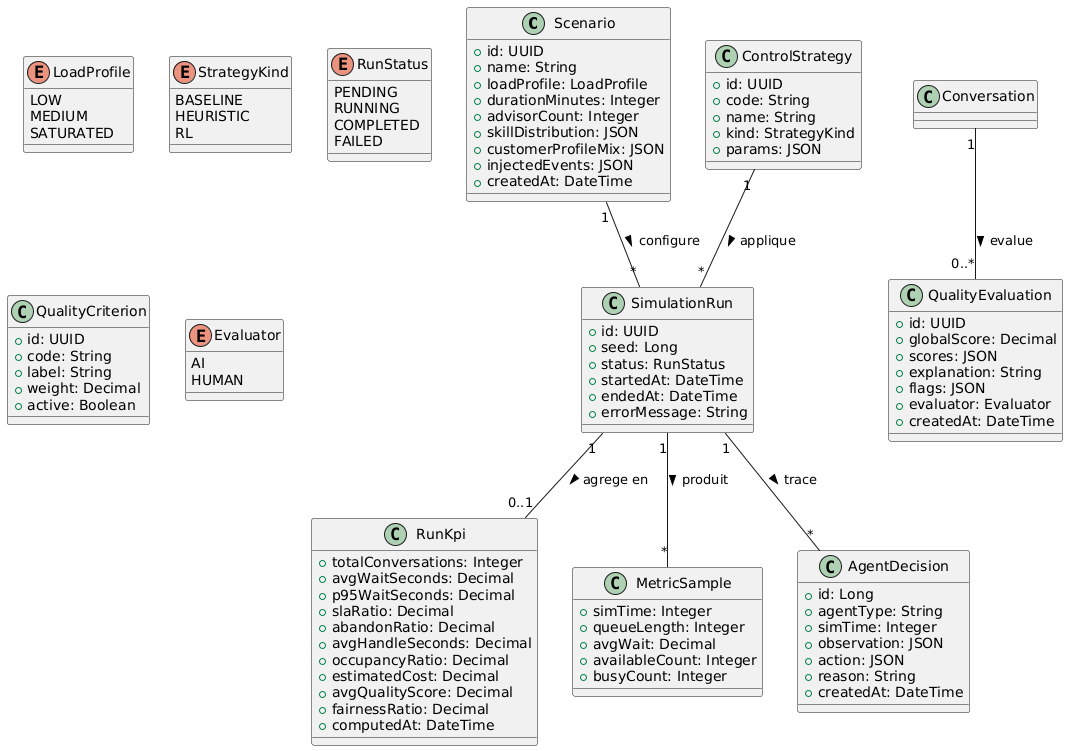

The diagram above was rendered by PlantUML. Its source (embedded in the PNG):
@startuml
class Scenario {
  +id: UUID
  +name: String
  +loadProfile: LoadProfile
  +durationMinutes: Integer
  +advisorCount: Integer
  +skillDistribution: JSON
  +customerProfileMix: JSON
  +injectedEvents: JSON
  +createdAt: DateTime
}

enum LoadProfile {
  LOW
  MEDIUM
  SATURATED
}

class ControlStrategy {
  +id: UUID
  +code: String
  +name: String
  +kind: StrategyKind
  +params: JSON
}

enum StrategyKind {
  BASELINE
  HEURISTIC
  RL
}

class SimulationRun {
  +id: UUID
  +seed: Long
  +status: RunStatus
  +startedAt: DateTime
  +endedAt: DateTime
  +errorMessage: String
}

enum RunStatus {
  PENDING
  RUNNING
  COMPLETED
  FAILED
}

class RunKpi {
  +totalConversations: Integer
  +avgWaitSeconds: Decimal
  +p95WaitSeconds: Decimal
  +slaRatio: Decimal
  +abandonRatio: Decimal
  +avgHandleSeconds: Decimal
  +occupancyRatio: Decimal
  +estimatedCost: Decimal
  +avgQualityScore: Decimal
  +fairnessRatio: Decimal
  +computedAt: DateTime
}

class MetricSample {
  +simTime: Integer
  +queueLength: Integer
  +avgWait: Decimal
  +availableCount: Integer
  +busyCount: Integer
}

class AgentDecision {
  +id: Long
  +agentType: String
  +simTime: Integer
  +observation: JSON
  +action: JSON
  +reason: String
  +createdAt: DateTime
}

class QualityCriterion {
  +id: UUID
  +code: String
  +label: String
  +weight: Decimal
  +active: Boolean
}

class QualityEvaluation {
  +id: UUID
  +globalScore: Decimal
  +scores: JSON
  +explanation: String
  +flags: JSON
  +evaluator: Evaluator
  +createdAt: DateTime
}

enum Evaluator {
  AI
  HUMAN
}

Scenario "1" -- "*" SimulationRun : configure >
ControlStrategy "1" -- "*" SimulationRun : applique >
SimulationRun "1" -- "0..1" RunKpi : agrege en >
SimulationRun "1" -- "*" MetricSample : produit >
SimulationRun "1" -- "*" AgentDecision : trace >
"Conversation" "1" -- "0..*" QualityEvaluation : evalue >
@enduml